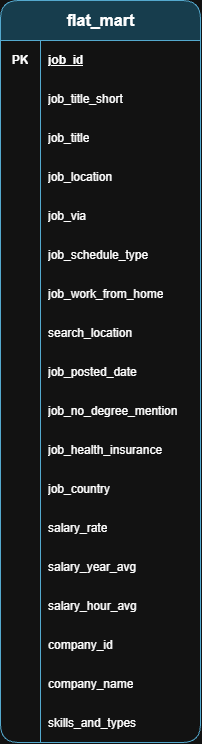

The diagram above was exported from draw.io. Its source (the exported page's mxGraphModel, read from the mxfile embedded in the PNG):
<mxGraphModel dx="2146" dy="1188" grid="1" gridSize="10" guides="1" tooltips="1" connect="1" arrows="1" fold="1" page="1" pageScale="1" pageWidth="850" pageHeight="1100" math="0" shadow="0">
  <root>
    <mxCell id="0" />
    <mxCell id="1" parent="0" />
    <mxCell id="OWDpX317Y9QqE3sx5Z29-1" parent="1" style="shape=table;startSize=40;container=1;collapsible=1;childLayout=tableLayout;fixedRows=1;rowLines=0;fontStyle=1;align=center;resizeLast=1;html=1;rounded=1;roundedPerimeter=1;fillColor=#b1ddf0;strokeColor=#10739e;" value="&lt;font style=&quot;font-size: 16px;&quot;&gt;flat_mart&lt;/font&gt;" vertex="1">
      <mxGeometry height="742" width="200" x="170" y="60" as="geometry">
        <mxRectangle height="30" width="70" x="140" y="140" as="alternateBounds" />
      </mxGeometry>
    </mxCell>
    <mxCell id="OWDpX317Y9QqE3sx5Z29-2" parent="OWDpX317Y9QqE3sx5Z29-1" style="shape=tableRow;horizontal=0;startSize=0;swimlaneHead=0;swimlaneBody=0;fillColor=none;collapsible=0;dropTarget=0;points=[[0,0.5],[1,0.5]];portConstraint=eastwest;top=0;left=0;right=0;bottom=0;fontStyle=0;swimlaneFillColor=none;" value="" vertex="1">
      <mxGeometry height="39" width="200" y="40" as="geometry" />
    </mxCell>
    <mxCell id="OWDpX317Y9QqE3sx5Z29-3" parent="OWDpX317Y9QqE3sx5Z29-2" style="shape=partialRectangle;connectable=0;fillColor=none;top=0;left=0;bottom=0;right=0;editable=1;overflow=hidden;whiteSpace=wrap;html=1;fontStyle=1" value="PK" vertex="1">
      <mxGeometry height="39" width="40" as="geometry">
        <mxRectangle height="39" width="40" as="alternateBounds" />
      </mxGeometry>
    </mxCell>
    <mxCell id="OWDpX317Y9QqE3sx5Z29-4" parent="OWDpX317Y9QqE3sx5Z29-2" style="shape=partialRectangle;connectable=0;fillColor=none;top=0;left=0;bottom=0;right=0;align=left;spacingLeft=6;overflow=hidden;whiteSpace=wrap;html=1;" value="&lt;b&gt;&lt;u&gt;job_id&lt;/u&gt;&lt;/b&gt;" vertex="1">
      <mxGeometry height="39" width="160" x="40" as="geometry">
        <mxRectangle height="39" width="160" as="alternateBounds" />
      </mxGeometry>
    </mxCell>
    <mxCell id="OWDpX317Y9QqE3sx5Z29-8" parent="OWDpX317Y9QqE3sx5Z29-1" style="shape=tableRow;horizontal=0;startSize=0;swimlaneHead=0;swimlaneBody=0;fillColor=none;collapsible=0;dropTarget=0;points=[[0,0.5],[1,0.5]];portConstraint=eastwest;top=0;left=0;right=0;bottom=0;" value="" vertex="1">
      <mxGeometry height="39" width="200" y="79" as="geometry" />
    </mxCell>
    <mxCell id="OWDpX317Y9QqE3sx5Z29-9" parent="OWDpX317Y9QqE3sx5Z29-8" style="shape=partialRectangle;connectable=0;fillColor=none;top=0;left=0;bottom=0;right=0;editable=1;overflow=hidden;whiteSpace=wrap;html=1;" value="" vertex="1">
      <mxGeometry height="39" width="40" as="geometry">
        <mxRectangle height="39" width="40" as="alternateBounds" />
      </mxGeometry>
    </mxCell>
    <mxCell id="OWDpX317Y9QqE3sx5Z29-10" parent="OWDpX317Y9QqE3sx5Z29-8" style="shape=partialRectangle;connectable=0;fillColor=none;top=0;left=0;bottom=0;right=0;align=left;spacingLeft=6;overflow=hidden;whiteSpace=wrap;html=1;" value="job_title_short" vertex="1">
      <mxGeometry height="39" width="160" x="40" as="geometry">
        <mxRectangle height="39" width="160" as="alternateBounds" />
      </mxGeometry>
    </mxCell>
    <mxCell id="OWDpX317Y9QqE3sx5Z29-11" parent="OWDpX317Y9QqE3sx5Z29-1" style="shape=tableRow;horizontal=0;startSize=0;swimlaneHead=0;swimlaneBody=0;fillColor=none;collapsible=0;dropTarget=0;points=[[0,0.5],[1,0.5]];portConstraint=eastwest;top=0;left=0;right=0;bottom=0;" value="" vertex="1">
      <mxGeometry height="39" width="200" y="118" as="geometry" />
    </mxCell>
    <mxCell id="OWDpX317Y9QqE3sx5Z29-12" parent="OWDpX317Y9QqE3sx5Z29-11" style="shape=partialRectangle;connectable=0;fillColor=none;top=0;left=0;bottom=0;right=0;editable=1;overflow=hidden;whiteSpace=wrap;html=1;" value="" vertex="1">
      <mxGeometry height="39" width="40" as="geometry">
        <mxRectangle height="39" width="40" as="alternateBounds" />
      </mxGeometry>
    </mxCell>
    <mxCell id="OWDpX317Y9QqE3sx5Z29-13" parent="OWDpX317Y9QqE3sx5Z29-11" style="shape=partialRectangle;connectable=0;fillColor=none;top=0;left=0;bottom=0;right=0;align=left;spacingLeft=6;overflow=hidden;whiteSpace=wrap;html=1;" value="job_title" vertex="1">
      <mxGeometry height="39" width="160" x="40" as="geometry">
        <mxRectangle height="39" width="160" as="alternateBounds" />
      </mxGeometry>
    </mxCell>
    <mxCell id="OWDpX317Y9QqE3sx5Z29-14" parent="OWDpX317Y9QqE3sx5Z29-1" style="shape=tableRow;horizontal=0;startSize=0;swimlaneHead=0;swimlaneBody=0;fillColor=none;collapsible=0;dropTarget=0;points=[[0,0.5],[1,0.5]];portConstraint=eastwest;top=0;left=0;right=0;bottom=0;" value="" vertex="1">
      <mxGeometry height="39" width="200" y="157" as="geometry" />
    </mxCell>
    <mxCell id="OWDpX317Y9QqE3sx5Z29-15" parent="OWDpX317Y9QqE3sx5Z29-14" style="shape=partialRectangle;connectable=0;fillColor=none;top=0;left=0;bottom=0;right=0;editable=1;overflow=hidden;whiteSpace=wrap;html=1;" value="" vertex="1">
      <mxGeometry height="39" width="40" as="geometry">
        <mxRectangle height="39" width="40" as="alternateBounds" />
      </mxGeometry>
    </mxCell>
    <mxCell id="OWDpX317Y9QqE3sx5Z29-16" parent="OWDpX317Y9QqE3sx5Z29-14" style="shape=partialRectangle;connectable=0;fillColor=none;top=0;left=0;bottom=0;right=0;align=left;spacingLeft=6;overflow=hidden;whiteSpace=wrap;html=1;" value="job_location" vertex="1">
      <mxGeometry height="39" width="160" x="40" as="geometry">
        <mxRectangle height="39" width="160" as="alternateBounds" />
      </mxGeometry>
    </mxCell>
    <mxCell id="OWDpX317Y9QqE3sx5Z29-17" parent="OWDpX317Y9QqE3sx5Z29-1" style="shape=tableRow;horizontal=0;startSize=0;swimlaneHead=0;swimlaneBody=0;fillColor=none;collapsible=0;dropTarget=0;points=[[0,0.5],[1,0.5]];portConstraint=eastwest;top=0;left=0;right=0;bottom=0;" value="" vertex="1">
      <mxGeometry height="39" width="200" y="196" as="geometry" />
    </mxCell>
    <mxCell id="OWDpX317Y9QqE3sx5Z29-18" parent="OWDpX317Y9QqE3sx5Z29-17" style="shape=partialRectangle;connectable=0;fillColor=none;top=0;left=0;bottom=0;right=0;editable=1;overflow=hidden;whiteSpace=wrap;html=1;" value="" vertex="1">
      <mxGeometry height="39" width="40" as="geometry">
        <mxRectangle height="39" width="40" as="alternateBounds" />
      </mxGeometry>
    </mxCell>
    <mxCell id="OWDpX317Y9QqE3sx5Z29-19" parent="OWDpX317Y9QqE3sx5Z29-17" style="shape=partialRectangle;connectable=0;fillColor=none;top=0;left=0;bottom=0;right=0;align=left;spacingLeft=6;overflow=hidden;whiteSpace=wrap;html=1;" value="job_via" vertex="1">
      <mxGeometry height="39" width="160" x="40" as="geometry">
        <mxRectangle height="39" width="160" as="alternateBounds" />
      </mxGeometry>
    </mxCell>
    <mxCell id="OWDpX317Y9QqE3sx5Z29-20" parent="OWDpX317Y9QqE3sx5Z29-1" style="shape=tableRow;horizontal=0;startSize=0;swimlaneHead=0;swimlaneBody=0;fillColor=none;collapsible=0;dropTarget=0;points=[[0,0.5],[1,0.5]];portConstraint=eastwest;top=0;left=0;right=0;bottom=0;" value="" vertex="1">
      <mxGeometry height="39" width="200" y="235" as="geometry" />
    </mxCell>
    <mxCell id="OWDpX317Y9QqE3sx5Z29-21" parent="OWDpX317Y9QqE3sx5Z29-20" style="shape=partialRectangle;connectable=0;fillColor=none;top=0;left=0;bottom=0;right=0;editable=1;overflow=hidden;whiteSpace=wrap;html=1;" value="" vertex="1">
      <mxGeometry height="39" width="40" as="geometry">
        <mxRectangle height="39" width="40" as="alternateBounds" />
      </mxGeometry>
    </mxCell>
    <mxCell id="OWDpX317Y9QqE3sx5Z29-22" parent="OWDpX317Y9QqE3sx5Z29-20" style="shape=partialRectangle;connectable=0;fillColor=none;top=0;left=0;bottom=0;right=0;align=left;spacingLeft=6;overflow=hidden;whiteSpace=wrap;html=1;" value="job_schedule_type" vertex="1">
      <mxGeometry height="39" width="160" x="40" as="geometry">
        <mxRectangle height="39" width="160" as="alternateBounds" />
      </mxGeometry>
    </mxCell>
    <mxCell id="OWDpX317Y9QqE3sx5Z29-23" parent="OWDpX317Y9QqE3sx5Z29-1" style="shape=tableRow;horizontal=0;startSize=0;swimlaneHead=0;swimlaneBody=0;fillColor=none;collapsible=0;dropTarget=0;points=[[0,0.5],[1,0.5]];portConstraint=eastwest;top=0;left=0;right=0;bottom=0;" value="" vertex="1">
      <mxGeometry height="39" width="200" y="274" as="geometry" />
    </mxCell>
    <mxCell id="OWDpX317Y9QqE3sx5Z29-24" parent="OWDpX317Y9QqE3sx5Z29-23" style="shape=partialRectangle;connectable=0;fillColor=none;top=0;left=0;bottom=0;right=0;editable=1;overflow=hidden;whiteSpace=wrap;html=1;" value="" vertex="1">
      <mxGeometry height="39" width="40" as="geometry">
        <mxRectangle height="39" width="40" as="alternateBounds" />
      </mxGeometry>
    </mxCell>
    <mxCell id="OWDpX317Y9QqE3sx5Z29-25" parent="OWDpX317Y9QqE3sx5Z29-23" style="shape=partialRectangle;connectable=0;fillColor=none;top=0;left=0;bottom=0;right=0;align=left;spacingLeft=6;overflow=hidden;whiteSpace=wrap;html=1;" value="job_work_from_home" vertex="1">
      <mxGeometry height="39" width="160" x="40" as="geometry">
        <mxRectangle height="39" width="160" as="alternateBounds" />
      </mxGeometry>
    </mxCell>
    <mxCell id="OWDpX317Y9QqE3sx5Z29-26" parent="OWDpX317Y9QqE3sx5Z29-1" style="shape=tableRow;horizontal=0;startSize=0;swimlaneHead=0;swimlaneBody=0;fillColor=none;collapsible=0;dropTarget=0;points=[[0,0.5],[1,0.5]];portConstraint=eastwest;top=0;left=0;right=0;bottom=0;" value="" vertex="1">
      <mxGeometry height="39" width="200" y="313" as="geometry" />
    </mxCell>
    <mxCell id="OWDpX317Y9QqE3sx5Z29-27" parent="OWDpX317Y9QqE3sx5Z29-26" style="shape=partialRectangle;connectable=0;fillColor=none;top=0;left=0;bottom=0;right=0;editable=1;overflow=hidden;whiteSpace=wrap;html=1;" value="" vertex="1">
      <mxGeometry height="39" width="40" as="geometry">
        <mxRectangle height="39" width="40" as="alternateBounds" />
      </mxGeometry>
    </mxCell>
    <mxCell id="OWDpX317Y9QqE3sx5Z29-28" parent="OWDpX317Y9QqE3sx5Z29-26" style="shape=partialRectangle;connectable=0;fillColor=none;top=0;left=0;bottom=0;right=0;align=left;spacingLeft=6;overflow=hidden;whiteSpace=wrap;html=1;" value="search_location" vertex="1">
      <mxGeometry height="39" width="160" x="40" as="geometry">
        <mxRectangle height="39" width="160" as="alternateBounds" />
      </mxGeometry>
    </mxCell>
    <mxCell id="OWDpX317Y9QqE3sx5Z29-29" parent="OWDpX317Y9QqE3sx5Z29-1" style="shape=tableRow;horizontal=0;startSize=0;swimlaneHead=0;swimlaneBody=0;fillColor=none;collapsible=0;dropTarget=0;points=[[0,0.5],[1,0.5]];portConstraint=eastwest;top=0;left=0;right=0;bottom=0;" value="" vertex="1">
      <mxGeometry height="39" width="200" y="352" as="geometry" />
    </mxCell>
    <mxCell id="OWDpX317Y9QqE3sx5Z29-30" parent="OWDpX317Y9QqE3sx5Z29-29" style="shape=partialRectangle;connectable=0;fillColor=none;top=0;left=0;bottom=0;right=0;editable=1;overflow=hidden;whiteSpace=wrap;html=1;" value="" vertex="1">
      <mxGeometry height="39" width="40" as="geometry">
        <mxRectangle height="39" width="40" as="alternateBounds" />
      </mxGeometry>
    </mxCell>
    <mxCell id="OWDpX317Y9QqE3sx5Z29-31" parent="OWDpX317Y9QqE3sx5Z29-29" style="shape=partialRectangle;connectable=0;fillColor=none;top=0;left=0;bottom=0;right=0;align=left;spacingLeft=6;overflow=hidden;whiteSpace=wrap;html=1;" value="job_posted_date" vertex="1">
      <mxGeometry height="39" width="160" x="40" as="geometry">
        <mxRectangle height="39" width="160" as="alternateBounds" />
      </mxGeometry>
    </mxCell>
    <mxCell id="OWDpX317Y9QqE3sx5Z29-32" parent="OWDpX317Y9QqE3sx5Z29-1" style="shape=tableRow;horizontal=0;startSize=0;swimlaneHead=0;swimlaneBody=0;fillColor=none;collapsible=0;dropTarget=0;points=[[0,0.5],[1,0.5]];portConstraint=eastwest;top=0;left=0;right=0;bottom=0;" value="" vertex="1">
      <mxGeometry height="39" width="200" y="391" as="geometry" />
    </mxCell>
    <mxCell id="OWDpX317Y9QqE3sx5Z29-33" parent="OWDpX317Y9QqE3sx5Z29-32" style="shape=partialRectangle;connectable=0;fillColor=none;top=0;left=0;bottom=0;right=0;editable=1;overflow=hidden;whiteSpace=wrap;html=1;" value="" vertex="1">
      <mxGeometry height="39" width="40" as="geometry">
        <mxRectangle height="39" width="40" as="alternateBounds" />
      </mxGeometry>
    </mxCell>
    <mxCell id="OWDpX317Y9QqE3sx5Z29-34" parent="OWDpX317Y9QqE3sx5Z29-32" style="shape=partialRectangle;connectable=0;fillColor=none;top=0;left=0;bottom=0;right=0;align=left;spacingLeft=6;overflow=hidden;whiteSpace=wrap;html=1;" value="job_no_degree_mention" vertex="1">
      <mxGeometry height="39" width="160" x="40" as="geometry">
        <mxRectangle height="39" width="160" as="alternateBounds" />
      </mxGeometry>
    </mxCell>
    <mxCell id="OWDpX317Y9QqE3sx5Z29-35" parent="OWDpX317Y9QqE3sx5Z29-1" style="shape=tableRow;horizontal=0;startSize=0;swimlaneHead=0;swimlaneBody=0;fillColor=none;collapsible=0;dropTarget=0;points=[[0,0.5],[1,0.5]];portConstraint=eastwest;top=0;left=0;right=0;bottom=0;" value="" vertex="1">
      <mxGeometry height="39" width="200" y="430" as="geometry" />
    </mxCell>
    <mxCell id="OWDpX317Y9QqE3sx5Z29-36" parent="OWDpX317Y9QqE3sx5Z29-35" style="shape=partialRectangle;connectable=0;fillColor=none;top=0;left=0;bottom=0;right=0;editable=1;overflow=hidden;whiteSpace=wrap;html=1;" value="" vertex="1">
      <mxGeometry height="39" width="40" as="geometry">
        <mxRectangle height="39" width="40" as="alternateBounds" />
      </mxGeometry>
    </mxCell>
    <mxCell id="OWDpX317Y9QqE3sx5Z29-37" parent="OWDpX317Y9QqE3sx5Z29-35" style="shape=partialRectangle;connectable=0;fillColor=none;top=0;left=0;bottom=0;right=0;align=left;spacingLeft=6;overflow=hidden;whiteSpace=wrap;html=1;" value="job_health_insurance" vertex="1">
      <mxGeometry height="39" width="160" x="40" as="geometry">
        <mxRectangle height="39" width="160" as="alternateBounds" />
      </mxGeometry>
    </mxCell>
    <mxCell id="OWDpX317Y9QqE3sx5Z29-38" parent="OWDpX317Y9QqE3sx5Z29-1" style="shape=tableRow;horizontal=0;startSize=0;swimlaneHead=0;swimlaneBody=0;fillColor=none;collapsible=0;dropTarget=0;points=[[0,0.5],[1,0.5]];portConstraint=eastwest;top=0;left=0;right=0;bottom=0;" value="" vertex="1">
      <mxGeometry height="39" width="200" y="469" as="geometry" />
    </mxCell>
    <mxCell id="OWDpX317Y9QqE3sx5Z29-39" parent="OWDpX317Y9QqE3sx5Z29-38" style="shape=partialRectangle;connectable=0;fillColor=none;top=0;left=0;bottom=0;right=0;editable=1;overflow=hidden;whiteSpace=wrap;html=1;" value="" vertex="1">
      <mxGeometry height="39" width="40" as="geometry">
        <mxRectangle height="39" width="40" as="alternateBounds" />
      </mxGeometry>
    </mxCell>
    <mxCell id="OWDpX317Y9QqE3sx5Z29-40" parent="OWDpX317Y9QqE3sx5Z29-38" style="shape=partialRectangle;connectable=0;fillColor=none;top=0;left=0;bottom=0;right=0;align=left;spacingLeft=6;overflow=hidden;whiteSpace=wrap;html=1;" value="job_country" vertex="1">
      <mxGeometry height="39" width="160" x="40" as="geometry">
        <mxRectangle height="39" width="160" as="alternateBounds" />
      </mxGeometry>
    </mxCell>
    <mxCell id="OWDpX317Y9QqE3sx5Z29-41" parent="OWDpX317Y9QqE3sx5Z29-1" style="shape=tableRow;horizontal=0;startSize=0;swimlaneHead=0;swimlaneBody=0;fillColor=none;collapsible=0;dropTarget=0;points=[[0,0.5],[1,0.5]];portConstraint=eastwest;top=0;left=0;right=0;bottom=0;" value="" vertex="1">
      <mxGeometry height="39" width="200" y="508" as="geometry" />
    </mxCell>
    <mxCell id="OWDpX317Y9QqE3sx5Z29-42" parent="OWDpX317Y9QqE3sx5Z29-41" style="shape=partialRectangle;connectable=0;fillColor=none;top=0;left=0;bottom=0;right=0;editable=1;overflow=hidden;whiteSpace=wrap;html=1;" value="" vertex="1">
      <mxGeometry height="39" width="40" as="geometry">
        <mxRectangle height="39" width="40" as="alternateBounds" />
      </mxGeometry>
    </mxCell>
    <mxCell id="OWDpX317Y9QqE3sx5Z29-43" parent="OWDpX317Y9QqE3sx5Z29-41" style="shape=partialRectangle;connectable=0;fillColor=none;top=0;left=0;bottom=0;right=0;align=left;spacingLeft=6;overflow=hidden;whiteSpace=wrap;html=1;" value="salary_rate" vertex="1">
      <mxGeometry height="39" width="160" x="40" as="geometry">
        <mxRectangle height="39" width="160" as="alternateBounds" />
      </mxGeometry>
    </mxCell>
    <mxCell id="OWDpX317Y9QqE3sx5Z29-44" parent="OWDpX317Y9QqE3sx5Z29-1" style="shape=tableRow;horizontal=0;startSize=0;swimlaneHead=0;swimlaneBody=0;fillColor=none;collapsible=0;dropTarget=0;points=[[0,0.5],[1,0.5]];portConstraint=eastwest;top=0;left=0;right=0;bottom=0;" value="" vertex="1">
      <mxGeometry height="39" width="200" y="547" as="geometry" />
    </mxCell>
    <mxCell id="OWDpX317Y9QqE3sx5Z29-45" parent="OWDpX317Y9QqE3sx5Z29-44" style="shape=partialRectangle;connectable=0;fillColor=none;top=0;left=0;bottom=0;right=0;editable=1;overflow=hidden;whiteSpace=wrap;html=1;" value="" vertex="1">
      <mxGeometry height="39" width="40" as="geometry">
        <mxRectangle height="39" width="40" as="alternateBounds" />
      </mxGeometry>
    </mxCell>
    <mxCell id="OWDpX317Y9QqE3sx5Z29-46" parent="OWDpX317Y9QqE3sx5Z29-44" style="shape=partialRectangle;connectable=0;fillColor=none;top=0;left=0;bottom=0;right=0;align=left;spacingLeft=6;overflow=hidden;whiteSpace=wrap;html=1;" value="salary_year_avg" vertex="1">
      <mxGeometry height="39" width="160" x="40" as="geometry">
        <mxRectangle height="39" width="160" as="alternateBounds" />
      </mxGeometry>
    </mxCell>
    <mxCell id="OWDpX317Y9QqE3sx5Z29-47" parent="OWDpX317Y9QqE3sx5Z29-1" style="shape=tableRow;horizontal=0;startSize=0;swimlaneHead=0;swimlaneBody=0;fillColor=none;collapsible=0;dropTarget=0;points=[[0,0.5],[1,0.5]];portConstraint=eastwest;top=0;left=0;right=0;bottom=0;" value="" vertex="1">
      <mxGeometry height="39" width="200" y="586" as="geometry" />
    </mxCell>
    <mxCell id="OWDpX317Y9QqE3sx5Z29-48" parent="OWDpX317Y9QqE3sx5Z29-47" style="shape=partialRectangle;connectable=0;fillColor=none;top=0;left=0;bottom=0;right=0;editable=1;overflow=hidden;whiteSpace=wrap;html=1;" value="" vertex="1">
      <mxGeometry height="39" width="40" as="geometry">
        <mxRectangle height="39" width="40" as="alternateBounds" />
      </mxGeometry>
    </mxCell>
    <mxCell id="OWDpX317Y9QqE3sx5Z29-49" parent="OWDpX317Y9QqE3sx5Z29-47" style="shape=partialRectangle;connectable=0;fillColor=none;top=0;left=0;bottom=0;right=0;align=left;spacingLeft=6;overflow=hidden;whiteSpace=wrap;html=1;" value="salary_hour_avg" vertex="1">
      <mxGeometry height="39" width="160" x="40" as="geometry">
        <mxRectangle height="39" width="160" as="alternateBounds" />
      </mxGeometry>
    </mxCell>
    <mxCell id="OWDpX317Y9QqE3sx5Z29-50" parent="OWDpX317Y9QqE3sx5Z29-1" style="shape=tableRow;horizontal=0;startSize=0;swimlaneHead=0;swimlaneBody=0;fillColor=none;collapsible=0;dropTarget=0;points=[[0,0.5],[1,0.5]];portConstraint=eastwest;top=0;left=0;right=0;bottom=0;" value="" vertex="1">
      <mxGeometry height="39" width="200" y="625" as="geometry" />
    </mxCell>
    <mxCell id="OWDpX317Y9QqE3sx5Z29-51" parent="OWDpX317Y9QqE3sx5Z29-50" style="shape=partialRectangle;connectable=0;fillColor=none;top=0;left=0;bottom=0;right=0;editable=1;overflow=hidden;whiteSpace=wrap;html=1;" value="" vertex="1">
      <mxGeometry height="39" width="40" as="geometry">
        <mxRectangle height="39" width="40" as="alternateBounds" />
      </mxGeometry>
    </mxCell>
    <mxCell id="OWDpX317Y9QqE3sx5Z29-52" parent="OWDpX317Y9QqE3sx5Z29-50" style="shape=partialRectangle;connectable=0;fillColor=none;top=0;left=0;bottom=0;right=0;align=left;spacingLeft=6;overflow=hidden;whiteSpace=wrap;html=1;" value="company_id" vertex="1">
      <mxGeometry height="39" width="160" x="40" as="geometry">
        <mxRectangle height="39" width="160" as="alternateBounds" />
      </mxGeometry>
    </mxCell>
    <mxCell id="OWDpX317Y9QqE3sx5Z29-53" parent="OWDpX317Y9QqE3sx5Z29-1" style="shape=tableRow;horizontal=0;startSize=0;swimlaneHead=0;swimlaneBody=0;fillColor=none;collapsible=0;dropTarget=0;points=[[0,0.5],[1,0.5]];portConstraint=eastwest;top=0;left=0;right=0;bottom=0;" value="" vertex="1">
      <mxGeometry height="39" width="200" y="664" as="geometry" />
    </mxCell>
    <mxCell id="OWDpX317Y9QqE3sx5Z29-54" parent="OWDpX317Y9QqE3sx5Z29-53" style="shape=partialRectangle;connectable=0;fillColor=none;top=0;left=0;bottom=0;right=0;editable=1;overflow=hidden;whiteSpace=wrap;html=1;" value="" vertex="1">
      <mxGeometry height="39" width="40" as="geometry">
        <mxRectangle height="39" width="40" as="alternateBounds" />
      </mxGeometry>
    </mxCell>
    <mxCell id="OWDpX317Y9QqE3sx5Z29-55" parent="OWDpX317Y9QqE3sx5Z29-53" style="shape=partialRectangle;connectable=0;fillColor=none;top=0;left=0;bottom=0;right=0;align=left;spacingLeft=6;overflow=hidden;whiteSpace=wrap;html=1;" value="company_name" vertex="1">
      <mxGeometry height="39" width="160" x="40" as="geometry">
        <mxRectangle height="39" width="160" as="alternateBounds" />
      </mxGeometry>
    </mxCell>
    <mxCell id="OWDpX317Y9QqE3sx5Z29-56" parent="OWDpX317Y9QqE3sx5Z29-1" style="shape=tableRow;horizontal=0;startSize=0;swimlaneHead=0;swimlaneBody=0;fillColor=none;collapsible=0;dropTarget=0;points=[[0,0.5],[1,0.5]];portConstraint=eastwest;top=0;left=0;right=0;bottom=0;" value="" vertex="1">
      <mxGeometry height="39" width="200" y="703" as="geometry" />
    </mxCell>
    <mxCell id="OWDpX317Y9QqE3sx5Z29-57" parent="OWDpX317Y9QqE3sx5Z29-56" style="shape=partialRectangle;connectable=0;fillColor=none;top=0;left=0;bottom=0;right=0;editable=1;overflow=hidden;whiteSpace=wrap;html=1;" value="" vertex="1">
      <mxGeometry height="39" width="40" as="geometry">
        <mxRectangle height="39" width="40" as="alternateBounds" />
      </mxGeometry>
    </mxCell>
    <mxCell id="OWDpX317Y9QqE3sx5Z29-58" parent="OWDpX317Y9QqE3sx5Z29-56" style="shape=partialRectangle;connectable=0;fillColor=none;top=0;left=0;bottom=0;right=0;align=left;spacingLeft=6;overflow=hidden;whiteSpace=wrap;html=1;" value="skills_and_types" vertex="1">
      <mxGeometry height="39" width="160" x="40" as="geometry">
        <mxRectangle height="39" width="160" as="alternateBounds" />
      </mxGeometry>
    </mxCell>
  </root>
</mxGraphModel>